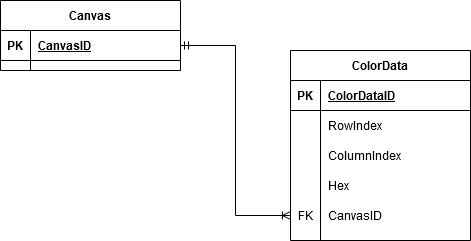

The diagram above was exported from draw.io. Its source (the exported page's mxGraphModel, read from the mxfile embedded in the PNG):
<mxGraphModel dx="938" dy="638" grid="1" gridSize="10" guides="1" tooltips="1" connect="1" arrows="1" fold="1" page="1" pageScale="1" pageWidth="850" pageHeight="1100" math="0" shadow="0">
  <root>
    <mxCell id="0" />
    <mxCell id="1" parent="0" />
    <mxCell id="RdunVe5QOkajRvkd1HSL-2" value="Canvas" style="shape=table;startSize=30;container=1;collapsible=1;childLayout=tableLayout;fixedRows=1;rowLines=0;fontStyle=1;align=center;resizeLast=1;" parent="1" vertex="1">
      <mxGeometry x="80" y="280" width="180" height="70" as="geometry" />
    </mxCell>
    <mxCell id="RdunVe5QOkajRvkd1HSL-3" value="" style="shape=partialRectangle;collapsible=0;dropTarget=0;pointerEvents=0;fillColor=none;top=0;left=0;bottom=1;right=0;points=[[0,0.5],[1,0.5]];portConstraint=eastwest;" parent="RdunVe5QOkajRvkd1HSL-2" vertex="1">
      <mxGeometry y="30" width="180" height="30" as="geometry" />
    </mxCell>
    <mxCell id="RdunVe5QOkajRvkd1HSL-4" value="PK" style="shape=partialRectangle;connectable=0;fillColor=none;top=0;left=0;bottom=0;right=0;fontStyle=1;overflow=hidden;" parent="RdunVe5QOkajRvkd1HSL-3" vertex="1">
      <mxGeometry width="30" height="30" as="geometry" />
    </mxCell>
    <mxCell id="RdunVe5QOkajRvkd1HSL-5" value="CanvasID" style="shape=partialRectangle;connectable=0;fillColor=none;top=0;left=0;bottom=0;right=0;align=left;spacingLeft=6;fontStyle=5;overflow=hidden;" parent="RdunVe5QOkajRvkd1HSL-3" vertex="1">
      <mxGeometry x="30" width="150" height="30" as="geometry" />
    </mxCell>
    <mxCell id="RdunVe5QOkajRvkd1HSL-49" style="edgeStyle=orthogonalEdgeStyle;rounded=0;orthogonalLoop=1;jettySize=auto;html=1;entryX=0;entryY=0.5;entryDx=0;entryDy=0;endArrow=ERoneToMany;endFill=0;startArrow=ERmandOne;startFill=0;" parent="1" source="RdunVe5QOkajRvkd1HSL-3" target="RdunVe5QOkajRvkd1HSL-42" edge="1">
      <mxGeometry relative="1" as="geometry" />
    </mxCell>
    <mxCell id="RdunVe5QOkajRvkd1HSL-28" value="ColorData" style="shape=table;startSize=30;container=1;collapsible=1;childLayout=tableLayout;fixedRows=1;rowLines=0;fontStyle=1;align=center;resizeLast=1;" parent="1" vertex="1">
      <mxGeometry x="370" y="330" width="180" height="190" as="geometry" />
    </mxCell>
    <mxCell id="RdunVe5QOkajRvkd1HSL-29" value="" style="shape=partialRectangle;collapsible=0;dropTarget=0;pointerEvents=0;fillColor=none;top=0;left=0;bottom=1;right=0;points=[[0,0.5],[1,0.5]];portConstraint=eastwest;" parent="RdunVe5QOkajRvkd1HSL-28" vertex="1">
      <mxGeometry y="30" width="180" height="30" as="geometry" />
    </mxCell>
    <mxCell id="RdunVe5QOkajRvkd1HSL-30" value="PK" style="shape=partialRectangle;connectable=0;fillColor=none;top=0;left=0;bottom=0;right=0;fontStyle=1;overflow=hidden;" parent="RdunVe5QOkajRvkd1HSL-29" vertex="1">
      <mxGeometry width="30" height="30" as="geometry" />
    </mxCell>
    <mxCell id="RdunVe5QOkajRvkd1HSL-31" value="ColorDataID" style="shape=partialRectangle;connectable=0;fillColor=none;top=0;left=0;bottom=0;right=0;align=left;spacingLeft=6;fontStyle=5;overflow=hidden;" parent="RdunVe5QOkajRvkd1HSL-29" vertex="1">
      <mxGeometry x="30" width="150" height="30" as="geometry" />
    </mxCell>
    <mxCell id="RdunVe5QOkajRvkd1HSL-32" value="" style="shape=partialRectangle;collapsible=0;dropTarget=0;pointerEvents=0;fillColor=none;top=0;left=0;bottom=0;right=0;points=[[0,0.5],[1,0.5]];portConstraint=eastwest;" parent="RdunVe5QOkajRvkd1HSL-28" vertex="1">
      <mxGeometry y="60" width="180" height="30" as="geometry" />
    </mxCell>
    <mxCell id="RdunVe5QOkajRvkd1HSL-33" value="" style="shape=partialRectangle;connectable=0;fillColor=none;top=0;left=0;bottom=0;right=0;editable=1;overflow=hidden;" parent="RdunVe5QOkajRvkd1HSL-32" vertex="1">
      <mxGeometry width="30" height="30" as="geometry" />
    </mxCell>
    <mxCell id="RdunVe5QOkajRvkd1HSL-34" value="RowIndex" style="shape=partialRectangle;connectable=0;fillColor=none;top=0;left=0;bottom=0;right=0;align=left;spacingLeft=6;overflow=hidden;" parent="RdunVe5QOkajRvkd1HSL-32" vertex="1">
      <mxGeometry x="30" width="150" height="30" as="geometry" />
    </mxCell>
    <mxCell id="RdunVe5QOkajRvkd1HSL-35" value="" style="shape=partialRectangle;collapsible=0;dropTarget=0;pointerEvents=0;fillColor=none;top=0;left=0;bottom=0;right=0;points=[[0,0.5],[1,0.5]];portConstraint=eastwest;" parent="RdunVe5QOkajRvkd1HSL-28" vertex="1">
      <mxGeometry y="90" width="180" height="30" as="geometry" />
    </mxCell>
    <mxCell id="RdunVe5QOkajRvkd1HSL-36" value="" style="shape=partialRectangle;connectable=0;fillColor=none;top=0;left=0;bottom=0;right=0;editable=1;overflow=hidden;" parent="RdunVe5QOkajRvkd1HSL-35" vertex="1">
      <mxGeometry width="30" height="30" as="geometry" />
    </mxCell>
    <mxCell id="RdunVe5QOkajRvkd1HSL-37" value="ColumnIndex" style="shape=partialRectangle;connectable=0;fillColor=none;top=0;left=0;bottom=0;right=0;align=left;spacingLeft=6;overflow=hidden;" parent="RdunVe5QOkajRvkd1HSL-35" vertex="1">
      <mxGeometry x="30" width="150" height="30" as="geometry" />
    </mxCell>
    <mxCell id="RdunVe5QOkajRvkd1HSL-38" value="" style="shape=partialRectangle;collapsible=0;dropTarget=0;pointerEvents=0;fillColor=none;top=0;left=0;bottom=0;right=0;points=[[0,0.5],[1,0.5]];portConstraint=eastwest;" parent="RdunVe5QOkajRvkd1HSL-28" vertex="1">
      <mxGeometry y="120" width="180" height="30" as="geometry" />
    </mxCell>
    <mxCell id="RdunVe5QOkajRvkd1HSL-39" value="" style="shape=partialRectangle;connectable=0;fillColor=none;top=0;left=0;bottom=0;right=0;editable=1;overflow=hidden;" parent="RdunVe5QOkajRvkd1HSL-38" vertex="1">
      <mxGeometry width="30" height="30" as="geometry" />
    </mxCell>
    <mxCell id="RdunVe5QOkajRvkd1HSL-40" value="Hex" style="shape=partialRectangle;connectable=0;fillColor=none;top=0;left=0;bottom=0;right=0;align=left;spacingLeft=6;overflow=hidden;" parent="RdunVe5QOkajRvkd1HSL-38" vertex="1">
      <mxGeometry x="30" width="150" height="30" as="geometry" />
    </mxCell>
    <mxCell id="RdunVe5QOkajRvkd1HSL-42" value="" style="shape=partialRectangle;collapsible=0;dropTarget=0;pointerEvents=0;fillColor=none;top=0;left=0;bottom=0;right=0;points=[[0,0.5],[1,0.5]];portConstraint=eastwest;" parent="RdunVe5QOkajRvkd1HSL-28" vertex="1">
      <mxGeometry y="150" width="180" height="30" as="geometry" />
    </mxCell>
    <mxCell id="RdunVe5QOkajRvkd1HSL-43" value="FK" style="shape=partialRectangle;connectable=0;fillColor=none;top=0;left=0;bottom=0;right=0;editable=1;overflow=hidden;" parent="RdunVe5QOkajRvkd1HSL-42" vertex="1">
      <mxGeometry width="30" height="30" as="geometry" />
    </mxCell>
    <mxCell id="RdunVe5QOkajRvkd1HSL-44" value="CanvasID" style="shape=partialRectangle;connectable=0;fillColor=none;top=0;left=0;bottom=0;right=0;align=left;spacingLeft=6;overflow=hidden;" parent="RdunVe5QOkajRvkd1HSL-42" vertex="1">
      <mxGeometry x="30" width="150" height="30" as="geometry" />
    </mxCell>
  </root>
</mxGraphModel>